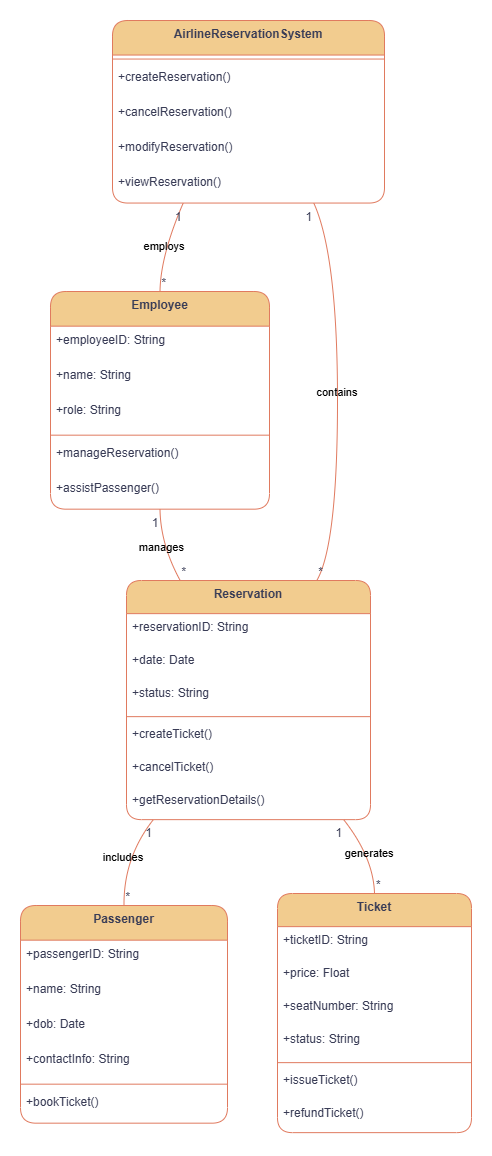

The diagram above was exported from draw.io. Its source (the exported page's mxGraphModel, read from the mxfile embedded in the PNG):
<mxGraphModel dx="1426" dy="743" grid="1" gridSize="10" guides="1" tooltips="1" connect="1" arrows="1" fold="1" page="1" pageScale="1" pageWidth="850" pageHeight="1100" math="0" shadow="0">
  <root>
    <mxCell id="0" />
    <mxCell id="1" parent="0" />
    <mxCell id="2" value="AirlineReservationSystem" style="swimlane;fontStyle=1;align=center;verticalAlign=top;childLayout=stackLayout;horizontal=1;startSize=34.54545454545455;horizontalStack=0;resizeParent=1;resizeParentMax=0;resizeLast=0;collapsible=0;marginBottom=0;rounded=1;labelBackgroundColor=none;fillColor=#F2CC8F;strokeColor=#E07A5F;fontColor=#393C56;" parent="1" vertex="1">
      <mxGeometry x="100" y="8" width="272" height="182.54545454545456" as="geometry" />
    </mxCell>
    <mxCell id="3" style="line;strokeWidth=1;fillColor=none;align=left;verticalAlign=middle;spacingTop=-1;spacingLeft=3;spacingRight=3;rotatable=0;labelPosition=right;points=[];portConstraint=eastwest;strokeColor=#E07A5F;rounded=1;labelBackgroundColor=none;fontColor=#393C56;" parent="2" vertex="1">
      <mxGeometry y="34.54545454545455" width="272" height="8" as="geometry" />
    </mxCell>
    <mxCell id="4" value="+createReservation()" style="text;strokeColor=none;fillColor=none;align=left;verticalAlign=top;spacingLeft=4;spacingRight=4;overflow=hidden;rotatable=0;points=[[0,0.5],[1,0.5]];portConstraint=eastwest;rounded=1;labelBackgroundColor=none;fontColor=#393C56;" parent="2" vertex="1">
      <mxGeometry y="42.54545454545455" width="272" height="35" as="geometry" />
    </mxCell>
    <mxCell id="5" value="+cancelReservation()" style="text;strokeColor=none;fillColor=none;align=left;verticalAlign=top;spacingLeft=4;spacingRight=4;overflow=hidden;rotatable=0;points=[[0,0.5],[1,0.5]];portConstraint=eastwest;rounded=1;labelBackgroundColor=none;fontColor=#393C56;" parent="2" vertex="1">
      <mxGeometry y="77.54545454545455" width="272" height="35" as="geometry" />
    </mxCell>
    <mxCell id="6" value="+modifyReservation()" style="text;strokeColor=none;fillColor=none;align=left;verticalAlign=top;spacingLeft=4;spacingRight=4;overflow=hidden;rotatable=0;points=[[0,0.5],[1,0.5]];portConstraint=eastwest;rounded=1;labelBackgroundColor=none;fontColor=#393C56;" parent="2" vertex="1">
      <mxGeometry y="112.54545454545455" width="272" height="35" as="geometry" />
    </mxCell>
    <mxCell id="7" value="+viewReservation()" style="text;strokeColor=none;fillColor=none;align=left;verticalAlign=top;spacingLeft=4;spacingRight=4;overflow=hidden;rotatable=0;points=[[0,0.5],[1,0.5]];portConstraint=eastwest;rounded=1;labelBackgroundColor=none;fontColor=#393C56;" parent="2" vertex="1">
      <mxGeometry y="147.54545454545456" width="272" height="35" as="geometry" />
    </mxCell>
    <mxCell id="8" value="Reservation" style="swimlane;fontStyle=1;align=center;verticalAlign=top;childLayout=stackLayout;horizontal=1;startSize=33.142857142857146;horizontalStack=0;resizeParent=1;resizeParentMax=0;resizeLast=0;collapsible=0;marginBottom=0;rounded=1;labelBackgroundColor=none;fillColor=#F2CC8F;strokeColor=#E07A5F;fontColor=#393C56;" parent="1" vertex="1">
      <mxGeometry x="114" y="568" width="244" height="239.14285714285714" as="geometry" />
    </mxCell>
    <mxCell id="9" value="+reservationID: String" style="text;strokeColor=none;fillColor=none;align=left;verticalAlign=top;spacingLeft=4;spacingRight=4;overflow=hidden;rotatable=0;points=[[0,0.5],[1,0.5]];portConstraint=eastwest;rounded=1;labelBackgroundColor=none;fontColor=#393C56;" parent="8" vertex="1">
      <mxGeometry y="33.142857142857146" width="244" height="33" as="geometry" />
    </mxCell>
    <mxCell id="10" value="+date: Date" style="text;strokeColor=none;fillColor=none;align=left;verticalAlign=top;spacingLeft=4;spacingRight=4;overflow=hidden;rotatable=0;points=[[0,0.5],[1,0.5]];portConstraint=eastwest;rounded=1;labelBackgroundColor=none;fontColor=#393C56;" parent="8" vertex="1">
      <mxGeometry y="66.14285714285714" width="244" height="33" as="geometry" />
    </mxCell>
    <mxCell id="11" value="+status: String" style="text;strokeColor=none;fillColor=none;align=left;verticalAlign=top;spacingLeft=4;spacingRight=4;overflow=hidden;rotatable=0;points=[[0,0.5],[1,0.5]];portConstraint=eastwest;rounded=1;labelBackgroundColor=none;fontColor=#393C56;" parent="8" vertex="1">
      <mxGeometry y="99.14285714285714" width="244" height="33" as="geometry" />
    </mxCell>
    <mxCell id="12" style="line;strokeWidth=1;fillColor=none;align=left;verticalAlign=middle;spacingTop=-1;spacingLeft=3;spacingRight=3;rotatable=0;labelPosition=right;points=[];portConstraint=eastwest;strokeColor=#E07A5F;rounded=1;labelBackgroundColor=none;fontColor=#393C56;" parent="8" vertex="1">
      <mxGeometry y="132.14285714285714" width="244" height="8" as="geometry" />
    </mxCell>
    <mxCell id="13" value="+createTicket()" style="text;strokeColor=none;fillColor=none;align=left;verticalAlign=top;spacingLeft=4;spacingRight=4;overflow=hidden;rotatable=0;points=[[0,0.5],[1,0.5]];portConstraint=eastwest;rounded=1;labelBackgroundColor=none;fontColor=#393C56;" parent="8" vertex="1">
      <mxGeometry y="140.14285714285714" width="244" height="33" as="geometry" />
    </mxCell>
    <mxCell id="14" value="+cancelTicket()" style="text;strokeColor=none;fillColor=none;align=left;verticalAlign=top;spacingLeft=4;spacingRight=4;overflow=hidden;rotatable=0;points=[[0,0.5],[1,0.5]];portConstraint=eastwest;rounded=1;labelBackgroundColor=none;fontColor=#393C56;" parent="8" vertex="1">
      <mxGeometry y="173.14285714285714" width="244" height="33" as="geometry" />
    </mxCell>
    <mxCell id="15" value="+getReservationDetails()" style="text;strokeColor=none;fillColor=none;align=left;verticalAlign=top;spacingLeft=4;spacingRight=4;overflow=hidden;rotatable=0;points=[[0,0.5],[1,0.5]];portConstraint=eastwest;rounded=1;labelBackgroundColor=none;fontColor=#393C56;" parent="8" vertex="1">
      <mxGeometry y="206.14285714285714" width="244" height="33" as="geometry" />
    </mxCell>
    <mxCell id="16" value="Passenger" style="swimlane;fontStyle=1;align=center;verticalAlign=top;childLayout=stackLayout;horizontal=1;startSize=34.666666666666664;horizontalStack=0;resizeParent=1;resizeParentMax=0;resizeLast=0;collapsible=0;marginBottom=0;rounded=1;labelBackgroundColor=none;fillColor=#F2CC8F;strokeColor=#E07A5F;fontColor=#393C56;" parent="1" vertex="1">
      <mxGeometry x="8" y="893" width="207" height="217.66666666666666" as="geometry" />
    </mxCell>
    <mxCell id="17" value="+passengerID: String" style="text;strokeColor=none;fillColor=none;align=left;verticalAlign=top;spacingLeft=4;spacingRight=4;overflow=hidden;rotatable=0;points=[[0,0.5],[1,0.5]];portConstraint=eastwest;rounded=1;labelBackgroundColor=none;fontColor=#393C56;" parent="16" vertex="1">
      <mxGeometry y="34.666666666666664" width="207" height="35" as="geometry" />
    </mxCell>
    <mxCell id="18" value="+name: String" style="text;strokeColor=none;fillColor=none;align=left;verticalAlign=top;spacingLeft=4;spacingRight=4;overflow=hidden;rotatable=0;points=[[0,0.5],[1,0.5]];portConstraint=eastwest;rounded=1;labelBackgroundColor=none;fontColor=#393C56;" parent="16" vertex="1">
      <mxGeometry y="69.66666666666666" width="207" height="35" as="geometry" />
    </mxCell>
    <mxCell id="19" value="+dob: Date" style="text;strokeColor=none;fillColor=none;align=left;verticalAlign=top;spacingLeft=4;spacingRight=4;overflow=hidden;rotatable=0;points=[[0,0.5],[1,0.5]];portConstraint=eastwest;rounded=1;labelBackgroundColor=none;fontColor=#393C56;" parent="16" vertex="1">
      <mxGeometry y="104.66666666666666" width="207" height="35" as="geometry" />
    </mxCell>
    <mxCell id="20" value="+contactInfo: String" style="text;strokeColor=none;fillColor=none;align=left;verticalAlign=top;spacingLeft=4;spacingRight=4;overflow=hidden;rotatable=0;points=[[0,0.5],[1,0.5]];portConstraint=eastwest;rounded=1;labelBackgroundColor=none;fontColor=#393C56;" parent="16" vertex="1">
      <mxGeometry y="139.66666666666666" width="207" height="35" as="geometry" />
    </mxCell>
    <mxCell id="21" style="line;strokeWidth=1;fillColor=none;align=left;verticalAlign=middle;spacingTop=-1;spacingLeft=3;spacingRight=3;rotatable=0;labelPosition=right;points=[];portConstraint=eastwest;strokeColor=#E07A5F;rounded=1;labelBackgroundColor=none;fontColor=#393C56;" parent="16" vertex="1">
      <mxGeometry y="174.66666666666666" width="207" height="8" as="geometry" />
    </mxCell>
    <mxCell id="22" value="+bookTicket()" style="text;strokeColor=none;fillColor=none;align=left;verticalAlign=top;spacingLeft=4;spacingRight=4;overflow=hidden;rotatable=0;points=[[0,0.5],[1,0.5]];portConstraint=eastwest;rounded=1;labelBackgroundColor=none;fontColor=#393C56;" parent="16" vertex="1">
      <mxGeometry y="182.66666666666666" width="207" height="35" as="geometry" />
    </mxCell>
    <mxCell id="23" value="Ticket" style="swimlane;fontStyle=1;align=center;verticalAlign=top;childLayout=stackLayout;horizontal=1;startSize=33.142857142857146;horizontalStack=0;resizeParent=1;resizeParentMax=0;resizeLast=0;collapsible=0;marginBottom=0;rounded=1;labelBackgroundColor=none;fillColor=#F2CC8F;strokeColor=#E07A5F;fontColor=#393C56;" parent="1" vertex="1">
      <mxGeometry x="265" y="881" width="194" height="239.14285714285714" as="geometry" />
    </mxCell>
    <mxCell id="24" value="+ticketID: String" style="text;strokeColor=none;fillColor=none;align=left;verticalAlign=top;spacingLeft=4;spacingRight=4;overflow=hidden;rotatable=0;points=[[0,0.5],[1,0.5]];portConstraint=eastwest;rounded=1;labelBackgroundColor=none;fontColor=#393C56;" parent="23" vertex="1">
      <mxGeometry y="33.142857142857146" width="194" height="33" as="geometry" />
    </mxCell>
    <mxCell id="25" value="+price: Float" style="text;strokeColor=none;fillColor=none;align=left;verticalAlign=top;spacingLeft=4;spacingRight=4;overflow=hidden;rotatable=0;points=[[0,0.5],[1,0.5]];portConstraint=eastwest;rounded=1;labelBackgroundColor=none;fontColor=#393C56;" parent="23" vertex="1">
      <mxGeometry y="66.14285714285714" width="194" height="33" as="geometry" />
    </mxCell>
    <mxCell id="26" value="+seatNumber: String" style="text;strokeColor=none;fillColor=none;align=left;verticalAlign=top;spacingLeft=4;spacingRight=4;overflow=hidden;rotatable=0;points=[[0,0.5],[1,0.5]];portConstraint=eastwest;rounded=1;labelBackgroundColor=none;fontColor=#393C56;" parent="23" vertex="1">
      <mxGeometry y="99.14285714285714" width="194" height="33" as="geometry" />
    </mxCell>
    <mxCell id="27" value="+status: String" style="text;strokeColor=none;fillColor=none;align=left;verticalAlign=top;spacingLeft=4;spacingRight=4;overflow=hidden;rotatable=0;points=[[0,0.5],[1,0.5]];portConstraint=eastwest;rounded=1;labelBackgroundColor=none;fontColor=#393C56;" parent="23" vertex="1">
      <mxGeometry y="132.14285714285714" width="194" height="33" as="geometry" />
    </mxCell>
    <mxCell id="28" style="line;strokeWidth=1;fillColor=none;align=left;verticalAlign=middle;spacingTop=-1;spacingLeft=3;spacingRight=3;rotatable=0;labelPosition=right;points=[];portConstraint=eastwest;strokeColor=#E07A5F;rounded=1;labelBackgroundColor=none;fontColor=#393C56;" parent="23" vertex="1">
      <mxGeometry y="165.14285714285714" width="194" height="8" as="geometry" />
    </mxCell>
    <mxCell id="29" value="+issueTicket()" style="text;strokeColor=none;fillColor=none;align=left;verticalAlign=top;spacingLeft=4;spacingRight=4;overflow=hidden;rotatable=0;points=[[0,0.5],[1,0.5]];portConstraint=eastwest;rounded=1;labelBackgroundColor=none;fontColor=#393C56;" parent="23" vertex="1">
      <mxGeometry y="173.14285714285714" width="194" height="33" as="geometry" />
    </mxCell>
    <mxCell id="30" value="+refundTicket()" style="text;strokeColor=none;fillColor=none;align=left;verticalAlign=top;spacingLeft=4;spacingRight=4;overflow=hidden;rotatable=0;points=[[0,0.5],[1,0.5]];portConstraint=eastwest;rounded=1;labelBackgroundColor=none;fontColor=#393C56;" parent="23" vertex="1">
      <mxGeometry y="206.14285714285714" width="194" height="33" as="geometry" />
    </mxCell>
    <mxCell id="31" value="Employee" style="swimlane;fontStyle=1;align=center;verticalAlign=top;childLayout=stackLayout;horizontal=1;startSize=34.666666666666664;horizontalStack=0;resizeParent=1;resizeParentMax=0;resizeLast=0;collapsible=0;marginBottom=0;rounded=1;labelBackgroundColor=none;fillColor=#F2CC8F;strokeColor=#E07A5F;fontColor=#393C56;" parent="1" vertex="1">
      <mxGeometry x="38" y="279" width="219" height="217.66666666666666" as="geometry" />
    </mxCell>
    <mxCell id="32" value="+employeeID: String" style="text;strokeColor=none;fillColor=none;align=left;verticalAlign=top;spacingLeft=4;spacingRight=4;overflow=hidden;rotatable=0;points=[[0,0.5],[1,0.5]];portConstraint=eastwest;rounded=1;labelBackgroundColor=none;fontColor=#393C56;" parent="31" vertex="1">
      <mxGeometry y="34.666666666666664" width="219" height="35" as="geometry" />
    </mxCell>
    <mxCell id="33" value="+name: String" style="text;strokeColor=none;fillColor=none;align=left;verticalAlign=top;spacingLeft=4;spacingRight=4;overflow=hidden;rotatable=0;points=[[0,0.5],[1,0.5]];portConstraint=eastwest;rounded=1;labelBackgroundColor=none;fontColor=#393C56;" parent="31" vertex="1">
      <mxGeometry y="69.66666666666666" width="219" height="35" as="geometry" />
    </mxCell>
    <mxCell id="34" value="+role: String" style="text;strokeColor=none;fillColor=none;align=left;verticalAlign=top;spacingLeft=4;spacingRight=4;overflow=hidden;rotatable=0;points=[[0,0.5],[1,0.5]];portConstraint=eastwest;rounded=1;labelBackgroundColor=none;fontColor=#393C56;" parent="31" vertex="1">
      <mxGeometry y="104.66666666666666" width="219" height="35" as="geometry" />
    </mxCell>
    <mxCell id="35" style="line;strokeWidth=1;fillColor=none;align=left;verticalAlign=middle;spacingTop=-1;spacingLeft=3;spacingRight=3;rotatable=0;labelPosition=right;points=[];portConstraint=eastwest;strokeColor=#E07A5F;rounded=1;labelBackgroundColor=none;fontColor=#393C56;" parent="31" vertex="1">
      <mxGeometry y="139.66666666666666" width="219" height="8" as="geometry" />
    </mxCell>
    <mxCell id="36" value="+manageReservation()" style="text;strokeColor=none;fillColor=none;align=left;verticalAlign=top;spacingLeft=4;spacingRight=4;overflow=hidden;rotatable=0;points=[[0,0.5],[1,0.5]];portConstraint=eastwest;rounded=1;labelBackgroundColor=none;fontColor=#393C56;" parent="31" vertex="1">
      <mxGeometry y="147.66666666666666" width="219" height="35" as="geometry" />
    </mxCell>
    <mxCell id="37" value="+assistPassenger()" style="text;strokeColor=none;fillColor=none;align=left;verticalAlign=top;spacingLeft=4;spacingRight=4;overflow=hidden;rotatable=0;points=[[0,0.5],[1,0.5]];portConstraint=eastwest;rounded=1;labelBackgroundColor=none;fontColor=#393C56;" parent="31" vertex="1">
      <mxGeometry y="182.66666666666666" width="219" height="35" as="geometry" />
    </mxCell>
    <mxCell id="38" value="includes" style="curved=1;startArrow=none;endArrow=none;exitX=0.11;exitY=1;entryX=0.5;entryY=0;labelBackgroundColor=none;strokeColor=#E07A5F;fontColor=default;" parent="1" source="8" target="16" edge="1">
      <mxGeometry relative="1" as="geometry">
        <Array as="points">
          <mxPoint x="111" y="845" />
        </Array>
      </mxGeometry>
    </mxCell>
    <mxCell id="39" value="1" style="edgeLabel;resizable=0;labelBackgroundColor=none;fontSize=12;align=right;verticalAlign=top;rounded=1;fontColor=#393C56;" parent="38" vertex="1">
      <mxGeometry x="-1" relative="1" as="geometry" />
    </mxCell>
    <mxCell id="40" value="*" style="edgeLabel;resizable=0;labelBackgroundColor=none;fontSize=12;align=left;verticalAlign=bottom;rounded=1;fontColor=#393C56;" parent="38" vertex="1">
      <mxGeometry x="1" relative="1" as="geometry" />
    </mxCell>
    <mxCell id="41" value="generates" style="curved=1;startArrow=none;endArrow=none;exitX=0.89;exitY=1;entryX=0.5;entryY=0;labelBackgroundColor=none;strokeColor=#E07A5F;fontColor=default;" parent="1" source="8" target="23" edge="1">
      <mxGeometry relative="1" as="geometry">
        <Array as="points">
          <mxPoint x="361" y="845" />
        </Array>
      </mxGeometry>
    </mxCell>
    <mxCell id="42" value="1" style="edgeLabel;resizable=0;labelBackgroundColor=none;fontSize=12;align=right;verticalAlign=top;rounded=1;fontColor=#393C56;" parent="41" vertex="1">
      <mxGeometry x="-1" relative="1" as="geometry" />
    </mxCell>
    <mxCell id="43" value="*" style="edgeLabel;resizable=0;labelBackgroundColor=none;fontSize=12;align=left;verticalAlign=bottom;rounded=1;fontColor=#393C56;" parent="41" vertex="1">
      <mxGeometry x="1" relative="1" as="geometry" />
    </mxCell>
    <mxCell id="44" value="manages" style="curved=1;startArrow=none;endArrow=none;exitX=0.5;exitY=1;entryX=0.22;entryY=0;labelBackgroundColor=none;strokeColor=#E07A5F;fontColor=default;" parent="1" source="31" target="8" edge="1">
      <mxGeometry relative="1" as="geometry">
        <Array as="points">
          <mxPoint x="148" y="532" />
        </Array>
      </mxGeometry>
    </mxCell>
    <mxCell id="45" value="1" style="edgeLabel;resizable=0;labelBackgroundColor=none;fontSize=12;align=right;verticalAlign=top;rounded=1;fontColor=#393C56;" parent="44" vertex="1">
      <mxGeometry x="-1" relative="1" as="geometry" />
    </mxCell>
    <mxCell id="46" value="*" style="edgeLabel;resizable=0;labelBackgroundColor=none;fontSize=12;align=left;verticalAlign=bottom;rounded=1;fontColor=#393C56;" parent="44" vertex="1">
      <mxGeometry x="1" relative="1" as="geometry" />
    </mxCell>
    <mxCell id="47" value="contains" style="curved=1;startArrow=none;endArrow=none;exitX=0.74;exitY=1;entryX=0.78;entryY=0;labelBackgroundColor=none;strokeColor=#E07A5F;fontColor=default;" parent="1" source="2" target="8" edge="1">
      <mxGeometry relative="1" as="geometry">
        <Array as="points">
          <mxPoint x="325" y="243" />
          <mxPoint x="325" y="532" />
        </Array>
      </mxGeometry>
    </mxCell>
    <mxCell id="48" value="1" style="edgeLabel;resizable=0;labelBackgroundColor=none;fontSize=12;align=right;verticalAlign=top;rounded=1;fontColor=#393C56;" parent="47" vertex="1">
      <mxGeometry x="-1" relative="1" as="geometry" />
    </mxCell>
    <mxCell id="49" value="*" style="edgeLabel;resizable=0;labelBackgroundColor=none;fontSize=12;align=left;verticalAlign=bottom;rounded=1;fontColor=#393C56;" parent="47" vertex="1">
      <mxGeometry x="1" relative="1" as="geometry" />
    </mxCell>
    <mxCell id="50" value="employs" style="curved=1;startArrow=none;endArrow=none;exitX=0.26;exitY=1;entryX=0.5;entryY=0;labelBackgroundColor=none;strokeColor=#E07A5F;fontColor=default;" parent="1" source="2" target="31" edge="1">
      <mxGeometry relative="1" as="geometry">
        <Array as="points">
          <mxPoint x="148" y="243" />
        </Array>
      </mxGeometry>
    </mxCell>
    <mxCell id="51" value="1" style="edgeLabel;resizable=0;labelBackgroundColor=none;fontSize=12;align=right;verticalAlign=top;rounded=1;fontColor=#393C56;" parent="50" vertex="1">
      <mxGeometry x="-1" relative="1" as="geometry" />
    </mxCell>
    <mxCell id="52" value="*" style="edgeLabel;resizable=0;labelBackgroundColor=none;fontSize=12;align=left;verticalAlign=bottom;rounded=1;fontColor=#393C56;" parent="50" vertex="1">
      <mxGeometry x="1" relative="1" as="geometry" />
    </mxCell>
  </root>
</mxGraphModel>